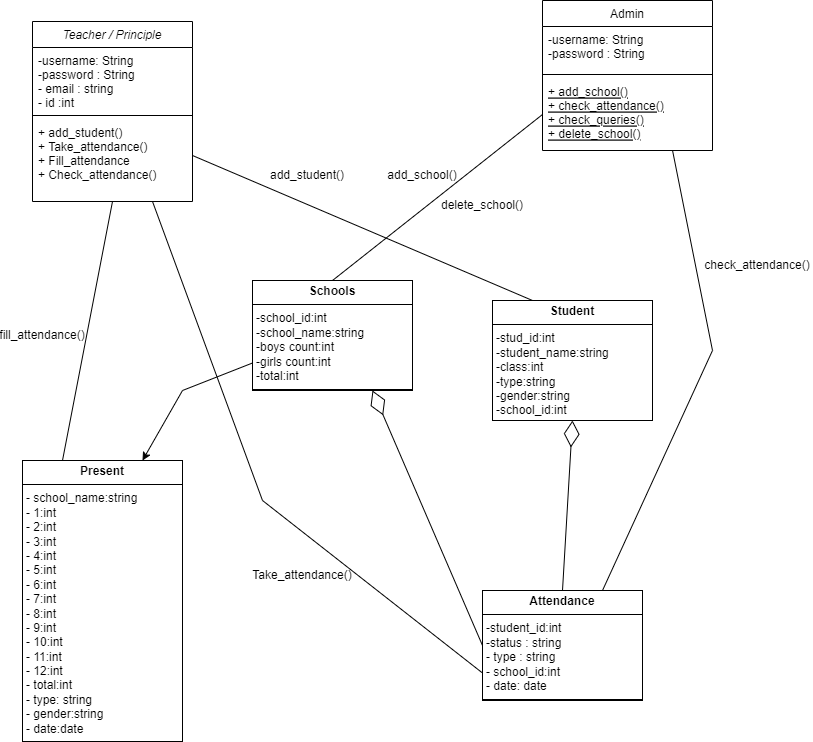

The diagram above was exported from draw.io. Its source (the exported page's mxGraphModel, read from the mxfile embedded in the PNG):
<mxGraphModel dx="1778" dy="800" grid="1" gridSize="10" guides="1" tooltips="1" connect="1" arrows="1" fold="1" page="1" pageScale="1" pageWidth="827" pageHeight="1169" math="0" shadow="0">
  <root>
    <mxCell id="WIyWlLk6GJQsqaUBKTNV-0" />
    <mxCell id="WIyWlLk6GJQsqaUBKTNV-1" parent="WIyWlLk6GJQsqaUBKTNV-0" />
    <mxCell id="zkfFHV4jXpPFQw0GAbJ--0" value="Teacher / Principle" style="swimlane;fontStyle=2;align=center;verticalAlign=top;childLayout=stackLayout;horizontal=1;startSize=26;horizontalStack=0;resizeParent=1;resizeLast=0;collapsible=1;marginBottom=0;rounded=0;shadow=0;strokeWidth=1;" parent="WIyWlLk6GJQsqaUBKTNV-1" vertex="1">
      <mxGeometry x="60" y="81" width="160" height="180" as="geometry">
        <mxRectangle x="230" y="140" width="160" height="26" as="alternateBounds" />
      </mxGeometry>
    </mxCell>
    <mxCell id="zkfFHV4jXpPFQw0GAbJ--1" value="-username: String&#10;-password : String&#10;- email : string&#10;- id :int" style="text;align=left;verticalAlign=top;spacingLeft=4;spacingRight=4;overflow=hidden;rotatable=0;points=[[0,0.5],[1,0.5]];portConstraint=eastwest;" parent="zkfFHV4jXpPFQw0GAbJ--0" vertex="1">
      <mxGeometry y="26" width="160" height="64" as="geometry" />
    </mxCell>
    <mxCell id="zkfFHV4jXpPFQw0GAbJ--4" value="" style="line;html=1;strokeWidth=1;align=left;verticalAlign=middle;spacingTop=-1;spacingLeft=3;spacingRight=3;rotatable=0;labelPosition=right;points=[];portConstraint=eastwest;" parent="zkfFHV4jXpPFQw0GAbJ--0" vertex="1">
      <mxGeometry y="90" width="160" height="8" as="geometry" />
    </mxCell>
    <mxCell id="zkfFHV4jXpPFQw0GAbJ--5" value="+ add_student()&#10;+ Take_attendance()&#10;+ Fill_attendance&#10;+ Check_attendance()" style="text;align=left;verticalAlign=top;spacingLeft=4;spacingRight=4;overflow=hidden;rotatable=0;points=[[0,0.5],[1,0.5]];portConstraint=eastwest;" parent="zkfFHV4jXpPFQw0GAbJ--0" vertex="1">
      <mxGeometry y="98" width="160" height="72" as="geometry" />
    </mxCell>
    <mxCell id="zkfFHV4jXpPFQw0GAbJ--6" value="Admin" style="swimlane;fontStyle=0;align=center;verticalAlign=top;childLayout=stackLayout;horizontal=1;startSize=26;horizontalStack=0;resizeParent=1;resizeLast=0;collapsible=1;marginBottom=0;rounded=0;shadow=0;strokeWidth=1;" parent="WIyWlLk6GJQsqaUBKTNV-1" vertex="1">
      <mxGeometry x="570" y="60" width="170" height="150" as="geometry">
        <mxRectangle x="130" y="380" width="160" height="26" as="alternateBounds" />
      </mxGeometry>
    </mxCell>
    <mxCell id="Km-QlLiaCgAVdYtwc0F7-0" value="-username: String&#10;-password : String" style="text;align=left;verticalAlign=top;spacingLeft=4;spacingRight=4;overflow=hidden;rotatable=0;points=[[0,0.5],[1,0.5]];portConstraint=eastwest;" vertex="1" parent="zkfFHV4jXpPFQw0GAbJ--6">
      <mxGeometry y="26" width="170" height="44" as="geometry" />
    </mxCell>
    <mxCell id="zkfFHV4jXpPFQw0GAbJ--9" value="" style="line;html=1;strokeWidth=1;align=left;verticalAlign=middle;spacingTop=-1;spacingLeft=3;spacingRight=3;rotatable=0;labelPosition=right;points=[];portConstraint=eastwest;" parent="zkfFHV4jXpPFQw0GAbJ--6" vertex="1">
      <mxGeometry y="70" width="170" height="8" as="geometry" />
    </mxCell>
    <mxCell id="zkfFHV4jXpPFQw0GAbJ--10" value="+ add_school()&#10;+ check_attendance()&#10;+ check_queries()&#10;+ delete_school()" style="text;align=left;verticalAlign=top;spacingLeft=4;spacingRight=4;overflow=hidden;rotatable=0;points=[[0,0.5],[1,0.5]];portConstraint=eastwest;fontStyle=4" parent="zkfFHV4jXpPFQw0GAbJ--6" vertex="1">
      <mxGeometry y="78" width="170" height="72" as="geometry" />
    </mxCell>
    <mxCell id="Km-QlLiaCgAVdYtwc0F7-3" value="&lt;p style=&quot;margin:0px;margin-top:4px;text-align:center;&quot;&gt;&lt;b&gt;Schools&lt;/b&gt;&lt;/p&gt;&lt;hr size=&quot;1&quot; style=&quot;border-style:solid;&quot;&gt;&lt;p style=&quot;margin:0px;margin-left:4px;&quot;&gt;-school_id:int&lt;br&gt;-school_name:string&lt;br&gt;-boys count:int&lt;/p&gt;&lt;p style=&quot;margin:0px;margin-left:4px;&quot;&gt;-girls count:int&lt;/p&gt;&lt;p style=&quot;margin:0px;margin-left:4px;&quot;&gt;-total:int&lt;/p&gt;&lt;hr size=&quot;1&quot; style=&quot;border-style:solid;&quot;&gt;&lt;p style=&quot;margin:0px;margin-left:4px;&quot;&gt;&lt;br&gt;&lt;/p&gt;" style="verticalAlign=top;align=left;overflow=fill;html=1;whiteSpace=wrap;" vertex="1" parent="WIyWlLk6GJQsqaUBKTNV-1">
      <mxGeometry x="280" y="340" width="160" height="110" as="geometry" />
    </mxCell>
    <mxCell id="Km-QlLiaCgAVdYtwc0F7-4" value="&lt;p style=&quot;margin:0px;margin-top:4px;text-align:center;&quot;&gt;&lt;b&gt;Present&lt;/b&gt;&lt;/p&gt;&lt;hr size=&quot;1&quot; style=&quot;border-style:solid;&quot;&gt;&lt;p style=&quot;margin:0px;margin-left:4px;&quot;&gt;- school_name:string&lt;/p&gt;&lt;p style=&quot;margin:0px;margin-left:4px;&quot;&gt;- 1:int&lt;/p&gt;&lt;p style=&quot;margin:0px;margin-left:4px;&quot;&gt;- 2:int&lt;/p&gt;&lt;p style=&quot;margin:0px;margin-left:4px;&quot;&gt;- 3:int&lt;/p&gt;&lt;p style=&quot;margin:0px;margin-left:4px;&quot;&gt;- 4:int&lt;/p&gt;&lt;p style=&quot;margin:0px;margin-left:4px;&quot;&gt;- 5:int&lt;/p&gt;&lt;p style=&quot;margin:0px;margin-left:4px;&quot;&gt;- 6:int&lt;/p&gt;&lt;p style=&quot;margin:0px;margin-left:4px;&quot;&gt;- 7:int&lt;/p&gt;&lt;p style=&quot;margin:0px;margin-left:4px;&quot;&gt;- 8:int&lt;/p&gt;&lt;p style=&quot;margin:0px;margin-left:4px;&quot;&gt;- 9:int&lt;/p&gt;&lt;p style=&quot;margin:0px;margin-left:4px;&quot;&gt;- 10:int&lt;/p&gt;&lt;p style=&quot;margin:0px;margin-left:4px;&quot;&gt;- 11:int&lt;/p&gt;&lt;p style=&quot;margin:0px;margin-left:4px;&quot;&gt;- 12:int&lt;/p&gt;&lt;p style=&quot;margin:0px;margin-left:4px;&quot;&gt;- total:int&lt;br&gt;- type: string&lt;/p&gt;&lt;p style=&quot;margin:0px;margin-left:4px;&quot;&gt;- gender:string&lt;/p&gt;&lt;p style=&quot;margin:0px;margin-left:4px;&quot;&gt;- date:date&lt;/p&gt;&lt;hr size=&quot;1&quot; style=&quot;border-style:solid;&quot;&gt;&lt;p style=&quot;margin:0px;margin-left:4px;&quot;&gt;&lt;br&gt;&lt;/p&gt;" style="verticalAlign=top;align=left;overflow=fill;html=1;whiteSpace=wrap;" vertex="1" parent="WIyWlLk6GJQsqaUBKTNV-1">
      <mxGeometry x="50" y="520" width="160" height="281" as="geometry" />
    </mxCell>
    <mxCell id="Km-QlLiaCgAVdYtwc0F7-5" value="&lt;p style=&quot;margin:0px;margin-top:4px;text-align:center;&quot;&gt;&lt;b&gt;Student&lt;/b&gt;&lt;/p&gt;&lt;hr size=&quot;1&quot; style=&quot;border-style:solid;&quot;&gt;&lt;p style=&quot;margin:0px;margin-left:4px;&quot;&gt;-stud_id:int&lt;br&gt;-student_name:string&lt;br&gt;-class:int&lt;/p&gt;&lt;p style=&quot;margin:0px;margin-left:4px;&quot;&gt;-type:string&lt;/p&gt;&lt;p style=&quot;margin:0px;margin-left:4px;&quot;&gt;-gender:string&lt;/p&gt;&lt;p style=&quot;margin:0px;margin-left:4px;&quot;&gt;-school_id:int&lt;/p&gt;&lt;hr size=&quot;1&quot; style=&quot;border-style:solid;&quot;&gt;&lt;p style=&quot;margin:0px;margin-left:4px;&quot;&gt;&lt;br&gt;&lt;/p&gt;" style="verticalAlign=top;align=left;overflow=fill;html=1;whiteSpace=wrap;" vertex="1" parent="WIyWlLk6GJQsqaUBKTNV-1">
      <mxGeometry x="520" y="360" width="160" height="120" as="geometry" />
    </mxCell>
    <mxCell id="Km-QlLiaCgAVdYtwc0F7-6" value="&lt;p style=&quot;margin:0px;margin-top:4px;text-align:center;&quot;&gt;&lt;b&gt;Attendance&lt;/b&gt;&lt;/p&gt;&lt;hr size=&quot;1&quot; style=&quot;border-style:solid;&quot;&gt;&lt;p style=&quot;margin:0px;margin-left:4px;&quot;&gt;-student_id:int&lt;br&gt;&lt;/p&gt;&lt;p style=&quot;margin:0px;margin-left:4px;&quot;&gt;-status : string&lt;/p&gt;&lt;p style=&quot;margin:0px;margin-left:4px;&quot;&gt;- type : string&lt;/p&gt;&lt;p style=&quot;margin:0px;margin-left:4px;&quot;&gt;- school_id:int&lt;/p&gt;&lt;p style=&quot;margin:0px;margin-left:4px;&quot;&gt;- date: date&lt;/p&gt;&lt;hr size=&quot;1&quot; style=&quot;border-style:solid;&quot;&gt;&lt;p style=&quot;margin:0px;margin-left:4px;&quot;&gt;&lt;br&gt;&lt;/p&gt;" style="verticalAlign=top;align=left;overflow=fill;html=1;whiteSpace=wrap;" vertex="1" parent="WIyWlLk6GJQsqaUBKTNV-1">
      <mxGeometry x="510" y="650" width="160" height="110" as="geometry" />
    </mxCell>
    <mxCell id="Km-QlLiaCgAVdYtwc0F7-9" value="" style="endArrow=diamondThin;endFill=0;endSize=24;html=1;rounded=0;entryX=0.5;entryY=1;entryDx=0;entryDy=0;exitX=0.5;exitY=0;exitDx=0;exitDy=0;" edge="1" parent="WIyWlLk6GJQsqaUBKTNV-1" source="Km-QlLiaCgAVdYtwc0F7-6" target="Km-QlLiaCgAVdYtwc0F7-5">
      <mxGeometry width="160" relative="1" as="geometry">
        <mxPoint x="400" y="590" as="sourcePoint" />
        <mxPoint x="560" y="590" as="targetPoint" />
      </mxGeometry>
    </mxCell>
    <mxCell id="Km-QlLiaCgAVdYtwc0F7-10" value="" style="endArrow=diamondThin;endFill=0;endSize=24;html=1;rounded=0;entryX=0.75;entryY=1;entryDx=0;entryDy=0;exitX=0;exitY=0.5;exitDx=0;exitDy=0;" edge="1" parent="WIyWlLk6GJQsqaUBKTNV-1" source="Km-QlLiaCgAVdYtwc0F7-6" target="Km-QlLiaCgAVdYtwc0F7-3">
      <mxGeometry width="160" relative="1" as="geometry">
        <mxPoint x="334" y="600" as="sourcePoint" />
        <mxPoint x="494" y="600" as="targetPoint" />
      </mxGeometry>
    </mxCell>
    <mxCell id="Km-QlLiaCgAVdYtwc0F7-20" value="" style="endArrow=classic;html=1;rounded=0;entryX=0.75;entryY=0;entryDx=0;entryDy=0;exitX=0;exitY=0.75;exitDx=0;exitDy=0;" edge="1" parent="WIyWlLk6GJQsqaUBKTNV-1" source="Km-QlLiaCgAVdYtwc0F7-3" target="Km-QlLiaCgAVdYtwc0F7-4">
      <mxGeometry width="50" height="50" relative="1" as="geometry">
        <mxPoint x="200" y="350" as="sourcePoint" />
        <mxPoint x="250" y="300" as="targetPoint" />
        <Array as="points">
          <mxPoint x="210" y="450" />
        </Array>
      </mxGeometry>
    </mxCell>
    <mxCell id="Km-QlLiaCgAVdYtwc0F7-25" value="" style="endArrow=none;html=1;rounded=0;entryX=0.765;entryY=1;entryDx=0;entryDy=0;entryPerimeter=0;exitX=0.75;exitY=0;exitDx=0;exitDy=0;" edge="1" parent="WIyWlLk6GJQsqaUBKTNV-1" source="Km-QlLiaCgAVdYtwc0F7-6" target="zkfFHV4jXpPFQw0GAbJ--10">
      <mxGeometry width="50" height="50" relative="1" as="geometry">
        <mxPoint x="830" y="460" as="sourcePoint" />
        <mxPoint x="880" y="410" as="targetPoint" />
        <Array as="points">
          <mxPoint x="740" y="410" />
        </Array>
      </mxGeometry>
    </mxCell>
    <mxCell id="Km-QlLiaCgAVdYtwc0F7-26" value="" style="endArrow=none;html=1;rounded=0;entryX=0.5;entryY=1;entryDx=0;entryDy=0;exitX=0.25;exitY=0;exitDx=0;exitDy=0;" edge="1" parent="WIyWlLk6GJQsqaUBKTNV-1" source="Km-QlLiaCgAVdYtwc0F7-4" target="zkfFHV4jXpPFQw0GAbJ--0">
      <mxGeometry width="50" height="50" relative="1" as="geometry">
        <mxPoint x="130" y="657" as="sourcePoint" />
        <mxPoint x="100" y="261" as="targetPoint" />
        <Array as="points" />
      </mxGeometry>
    </mxCell>
    <mxCell id="Km-QlLiaCgAVdYtwc0F7-27" value="" style="endArrow=none;html=1;rounded=0;entryX=0;entryY=0.5;entryDx=0;entryDy=0;exitX=0.5;exitY=0;exitDx=0;exitDy=0;" edge="1" parent="WIyWlLk6GJQsqaUBKTNV-1" source="Km-QlLiaCgAVdYtwc0F7-3" target="zkfFHV4jXpPFQw0GAbJ--10">
      <mxGeometry width="50" height="50" relative="1" as="geometry">
        <mxPoint x="330" y="349" as="sourcePoint" />
        <mxPoint x="380" y="90" as="targetPoint" />
        <Array as="points" />
      </mxGeometry>
    </mxCell>
    <mxCell id="Km-QlLiaCgAVdYtwc0F7-28" value="" style="endArrow=none;html=1;rounded=0;entryX=1;entryY=0.5;entryDx=0;entryDy=0;exitX=0.25;exitY=0;exitDx=0;exitDy=0;" edge="1" parent="WIyWlLk6GJQsqaUBKTNV-1" source="Km-QlLiaCgAVdYtwc0F7-5" target="zkfFHV4jXpPFQw0GAbJ--5">
      <mxGeometry width="50" height="50" relative="1" as="geometry">
        <mxPoint x="270" y="319" as="sourcePoint" />
        <mxPoint x="320" y="60" as="targetPoint" />
        <Array as="points" />
      </mxGeometry>
    </mxCell>
    <mxCell id="Km-QlLiaCgAVdYtwc0F7-29" value="" style="endArrow=none;html=1;rounded=0;entryX=0.75;entryY=1;entryDx=0;entryDy=0;exitX=0;exitY=0.75;exitDx=0;exitDy=0;" edge="1" parent="WIyWlLk6GJQsqaUBKTNV-1" source="Km-QlLiaCgAVdYtwc0F7-6" target="zkfFHV4jXpPFQw0GAbJ--0">
      <mxGeometry width="50" height="50" relative="1" as="geometry">
        <mxPoint x="220" y="585" as="sourcePoint" />
        <mxPoint x="270" y="326" as="targetPoint" />
        <Array as="points">
          <mxPoint x="290" y="560" />
        </Array>
      </mxGeometry>
    </mxCell>
    <mxCell id="Km-QlLiaCgAVdYtwc0F7-32" value="delete_school()" style="text;html=1;align=center;verticalAlign=middle;whiteSpace=wrap;rounded=0;" vertex="1" parent="WIyWlLk6GJQsqaUBKTNV-1">
      <mxGeometry x="480" y="250" width="60" height="30" as="geometry" />
    </mxCell>
    <mxCell id="Km-QlLiaCgAVdYtwc0F7-33" value="add_student()" style="text;html=1;align=center;verticalAlign=middle;whiteSpace=wrap;rounded=0;" vertex="1" parent="WIyWlLk6GJQsqaUBKTNV-1">
      <mxGeometry x="290" y="220" width="90" height="30" as="geometry" />
    </mxCell>
    <mxCell id="Km-QlLiaCgAVdYtwc0F7-34" value="add_school()" style="text;html=1;align=center;verticalAlign=middle;whiteSpace=wrap;rounded=0;" vertex="1" parent="WIyWlLk6GJQsqaUBKTNV-1">
      <mxGeometry x="420" y="220" width="60" height="30" as="geometry" />
    </mxCell>
    <mxCell id="Km-QlLiaCgAVdYtwc0F7-35" value="Take_attendance()" style="text;html=1;align=center;verticalAlign=middle;whiteSpace=wrap;rounded=0;" vertex="1" parent="WIyWlLk6GJQsqaUBKTNV-1">
      <mxGeometry x="300" y="620" width="60" height="30" as="geometry" />
    </mxCell>
    <mxCell id="Km-QlLiaCgAVdYtwc0F7-37" value="check_attendance()" style="text;html=1;align=center;verticalAlign=middle;whiteSpace=wrap;rounded=0;" vertex="1" parent="WIyWlLk6GJQsqaUBKTNV-1">
      <mxGeometry x="730" y="310" width="110" height="30" as="geometry" />
    </mxCell>
    <mxCell id="Km-QlLiaCgAVdYtwc0F7-38" value="fill_attendance()" style="text;html=1;align=center;verticalAlign=middle;whiteSpace=wrap;rounded=0;" vertex="1" parent="WIyWlLk6GJQsqaUBKTNV-1">
      <mxGeometry x="40" y="380" width="60" height="30" as="geometry" />
    </mxCell>
  </root>
</mxGraphModel>